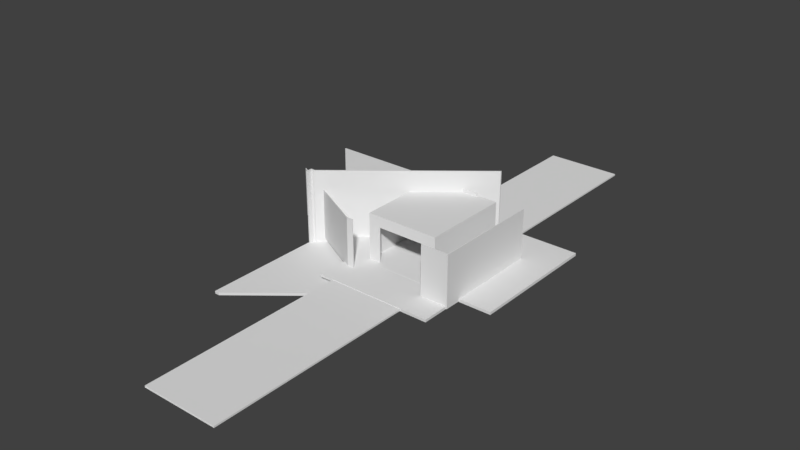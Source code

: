 # Source: school_interior.blend  (saved by Blender 2.79.0; exported with 4.5.12 LTS)
import bpy
from mathutils import Matrix  # noqa: F401  (used for matrix-valued properties, if any)

bpy.ops.wm.read_factory_settings(use_empty=True)
scene = bpy.context.scene
scene.name = 'Scene'

# ---- collections
col_collection_1 = bpy.data.collections.new('Collection 1'); scene.collection.children.link(col_collection_1)

# ---- materials (node trees are filled in below, after node groups)
mat_material = bpy.data.materials.new('Material')
mat_material.alpha_threshold = 0.0
mat_material.use_transparent_shadow = False
mat_material.roughness = 0.5

# ---- material node trees

# ---- world
world_world = bpy.data.worlds.new('World'); scene.world = world_world
world_world.color = (0.05088, 0.05088, 0.05088)
world_world.use_sun_shadow = False
world_world.sun_shadow_jitter_overblur = 0.0
world_world.cycles.sampling_method = 'MANUAL'

# ---- meshes
me_cube_008 = bpy.data.meshes.new('Cube.008')
me_cube_008.from_pydata([(7.997, -3.086, 0.006165), (7.997, -3.086, 0.2231), (7.997, 7.377, 0.006165), (-2.003, -3.086, 0.2231), (-2.003, -3.086, 0.006165), (-1.898, 7.377, 0.006165), (-2.003, 7.494, 0.006165), (-2.003, 7.494, 0.2231), (-1.898, 7.494, 0.006165), (-1.898, 7.494, 0.2231), (-2.003, 7.377, 0.2231), (-2.003, 7.377, 0.006165), (7.997, 7.494, 0.006165), (7.997, 7.494, 0.2231), (-1.898, -3.086, 0.2231), (-1.898, -3.086, 0.006165), (7.997, 7.377, 0.2231), (-1.898, 7.377, 0.2231)], [], [(10, 17, 9, 7), (5, 8, 12, 2), (14, 15, 0, 1), (3, 4, 15, 14), (17, 16, 13, 9), (14, 1, 16, 17), (16, 2, 12, 13), (4, 11, 5, 15), (1, 0, 2, 16), (11, 6, 8, 5), (15, 5, 2, 0), (3, 14, 17, 10)])
me_cube_008.use_remesh_preserve_volume = False
me_cube_008.use_remesh_preserve_attributes = False
me_cube_008.use_mirror_vertex_groups = False
me_cube_008.update()
me_cube_007 = bpy.data.meshes.new('Cube.007')
me_cube_007.from_pydata([(2.023, -1.771, 0.04856), (2.023, -1.771, 0.1807), (2.023, 1.693, 0.1807), (2.023, 1.693, 0.04856), (-1.977, -1.771, 0.04856), (-1.977, -1.771, 0.1807), (-1.977, 1.693, 0.04856), (-1.977, 1.693, 0.1807)], [], [(6, 7, 2, 3), (4, 5, 7, 6), (4, 0, 1, 5), (0, 4, 6, 3), (1, 0, 3, 2), (5, 1, 2, 7)])
me_cube_007.use_remesh_preserve_volume = False
me_cube_007.use_remesh_preserve_attributes = False
me_cube_007.use_mirror_vertex_groups = False
me_cube_007.update()
me_cube_006 = bpy.data.meshes.new('Cube.006')
me_cube_006.from_pydata([(-3.462, -4.407, 0.04856), (-3.462, -4.407, 0.1807), (-2.952, -4.407, 0.04856), (-2.952, -4.407, 0.1807), (5.391, -4.407, 0.04856), (5.391, -4.407, 0.1807), (-3.462, 4.321, 0.04856), (-3.462, 4.321, 0.1807), (-2.952, 4.321, 0.04856), (-2.952, 4.321, 0.1807), (5.391, 4.321, 0.04856), (5.391, 4.321, 0.1807), (-3.462, -4.337, 0.04856), (-2.952, -4.337, 0.04856), (5.391, -4.337, 0.1807), (-2.952, -4.337, 0.1807), (-3.462, -4.337, 0.1807), (5.391, -4.337, 0.04856), (5.323, -4.407, 0.04856), (5.323, -4.407, 0.1807), (5.323, 4.321, 0.04856), (5.323, 4.321, 0.1807), (5.323, -4.337, 0.04856), (5.323, -4.337, 0.1807), (-11.48, -0.2373, 0.04856), (-11.48, -0.2373, 0.1807), (-11.48, 4.321, 0.04856), (-11.48, 4.321, 0.1807), (-11.48, -0.1673, 0.04856), (-11.48, -0.1673, 0.1807), (-2.952, -4.407, 4.011), (-3.462, -4.407, 4.011), (-2.952, -4.337, 4.011), (-3.462, -4.337, 4.011), (-11.48, -0.2373, 4.011), (-11.48, -0.1673, 4.011), (3.149, -4.407, 0.04856), (3.149, -4.407, 0.1807), (3.149, 4.321, 0.04856), (3.149, 4.321, 0.1807), (3.149, -4.337, 0.1807), (3.149, -4.337, 0.04856), (5.391, -4.337, 4.181), (5.391, 4.321, 4.181), (5.391, -4.407, 4.181), (5.323, -4.407, 4.181), (5.323, 4.321, 4.181), (5.323, -4.337, 4.181), (3.149, -4.407, 4.181), (3.149, -4.337, 4.181), (-3.462, 4.25, 0.04856), (5.391, 4.25, 0.1807), (-3.462, 4.25, 0.1807), (-2.952, 4.25, 0.04856), (-2.952, 4.25, 0.1807), (5.391, 4.25, 0.04856), (5.323, 4.25, 0.04856), (5.323, 4.25, 0.1807), (-11.48, 4.25, 0.04856), (-11.48, 4.25, 0.1807), (3.149, 4.25, 0.1807), (3.149, 4.25, 0.04856), (5.391, 4.25, 4.181), (5.323, 4.25, 4.181), (1.342, -4.407, 0.04856), (1.342, -4.407, 0.1807), (1.342, 4.321, 0.04856), (1.342, 4.321, 0.1807), (1.342, -4.337, 0.1807), (1.342, -4.337, 0.04856), (1.342, 4.25, 0.1807), (1.342, 4.25, 0.04856), (1.342, 4.321, 4.181), (-2.952, 4.321, 4.181), (-3.462, 4.321, 4.181), (-3.462, 4.25, 4.181), (-11.48, 4.321, 4.181), (-11.48, 4.25, 4.181), (-2.952, 4.25, 4.181), (1.342, 4.25, 4.181)], [], [(18, 4, 5, 19), (0, 2, 3, 1), (20, 21, 11, 10), (6, 7, 9, 8), (53, 50, 6, 8), (57, 23, 47, 63), (50, 12, 28, 58), (70, 67, 72, 79), (71, 53, 8, 66), (51, 55, 10, 11), (5, 4, 17, 14), (64, 2, 13, 69), (29, 25, 34, 35), (7, 27, 76, 74), (37, 19, 45, 48), (2, 0, 12, 13), (51, 11, 43, 62), (4, 18, 22, 17), (55, 56, 20, 10), (60, 57, 21, 39), (38, 39, 21, 20), (36, 18, 19, 37), (58, 59, 27, 26), (24, 25, 29, 28), (0, 1, 25, 24), (7, 6, 26, 27), (16, 29, 35, 33), (12, 0, 24, 28), (31, 30, 32, 33), (31, 33, 35, 34), (25, 1, 31, 34), (3, 15, 32, 30), (15, 16, 33, 32), (1, 3, 30, 31), (64, 36, 37, 65), (66, 67, 39, 38), (70, 60, 39, 67), (65, 37, 40, 68), (18, 36, 41, 22), (56, 61, 38, 20), (63, 62, 43, 46), (45, 44, 42, 47), (48, 45, 47, 49), (23, 40, 49, 47), (11, 21, 46, 43), (40, 37, 48, 49), (5, 14, 42, 44), (19, 5, 44, 45), (47, 42, 62, 63), (22, 41, 61, 56), (68, 40, 60, 70), (28, 29, 59, 58), (40, 23, 57, 60), (17, 22, 56, 55), (14, 51, 62, 42), (16, 52, 59, 29), (14, 17, 55, 51), (69, 13, 53, 71), (16, 15, 54, 52), (6, 50, 58, 26), (21, 57, 63, 46), (13, 12, 50, 53), (41, 69, 71, 61), (15, 68, 70, 54), (3, 65, 68, 15), (59, 52, 75, 77), (8, 9, 67, 66), (2, 64, 65, 3), (36, 64, 69, 41), (61, 71, 66, 38), (75, 78, 73, 74), (75, 74, 76, 77), (78, 79, 72, 73), (27, 59, 77, 76), (52, 54, 78, 75), (67, 9, 73, 72), (54, 70, 79, 78), (9, 7, 74, 73)])
me_cube_006.use_remesh_preserve_volume = False
me_cube_006.use_remesh_preserve_attributes = False
me_cube_006.use_mirror_vertex_groups = False
me_cube_006.update()
me_cube_002 = bpy.data.meshes.new('Cube.002')
me_cube_002.from_pydata([(-2.956, -22.9, 0.04856), (-2.956, -22.9, 0.1807), (-2.892, -22.9, 0.04856), (-2.892, -22.9, 0.1807), (3.135, -22.9, 0.04856), (3.135, -22.9, 0.1807), (-2.956, 21.5, 0.04856), (-2.956, 21.5, 0.1807), (-2.892, 21.5, 0.04856), (-2.892, 21.5, 0.1807), (3.135, 21.5, 0.04856), (3.135, 21.5, 0.1807), (-2.956, -1.989, 0.04856), (-2.892, -1.989, 0.04856), (-2.892, -1.989, 0.1807), (-2.956, -1.989, 0.1807), (3.135, -1.989, 0.04856), (3.135, -1.989, 0.1807), (-2.956, 4.066, 0.04856), (-2.892, 4.066, 0.1807), (3.135, 4.066, 0.04856), (-2.892, 4.066, 0.04856), (-2.956, 4.066, 0.1807), (3.135, 4.066, 0.1807), (-9.037, 4.066, 0.1807), (-3.32, -1.989, 0.1807), (-3.32, -1.989, 0.04856), (-9.037, 4.066, 0.04856)], [], [(22, 19, 9, 7), (21, 18, 6, 8), (8, 9, 11, 10), (6, 7, 9, 8), (23, 20, 10, 11), (19, 23, 11, 9), (18, 22, 7, 6), (20, 21, 8, 10), (4, 2, 13, 16), (0, 1, 15, 12), (3, 5, 17, 14), (5, 4, 16, 17), (2, 0, 12, 13), (1, 3, 14, 15), (16, 13, 21, 20), (15, 22, 24, 25), (14, 17, 23, 19), (17, 16, 20, 23), (13, 12, 18, 21), (15, 14, 19, 22), (26, 25, 24, 27), (18, 12, 26, 27), (22, 18, 27, 24), (12, 15, 25, 26)])
me_cube_002.use_remesh_preserve_volume = False
me_cube_002.use_remesh_preserve_attributes = False
me_cube_002.use_mirror_vertex_groups = False
me_cube_002.update()
me_cube_005 = bpy.data.meshes.new('Cube.005')
me_cube_005.from_pydata([(5.297, -6.547, 0.01321), (5.297, -6.547, 0.216), (5.297, 3.237, 0.01321), (-4.054, -6.547, 0.216), (-4.054, -6.547, 0.01321), (-3.955, 3.237, 0.01321), (-4.054, 3.347, 0.01321), (-4.054, 3.347, 0.216), (-3.955, 3.347, 0.01321), (-3.955, 3.347, 0.216), (-4.054, 3.237, 0.216), (-4.054, 3.237, 0.01321), (5.297, 3.347, 0.01321), (5.297, 3.347, 0.216), (-3.955, -6.547, 0.216), (-3.955, -6.547, 0.01321), (5.297, 3.237, 0.216), (-3.955, 3.237, 0.216)], [], [(10, 17, 9, 7), (5, 8, 12, 2), (14, 15, 0, 1), (3, 4, 15, 14), (17, 16, 13, 9), (14, 1, 16, 17), (16, 2, 12, 13), (4, 11, 5, 15), (1, 0, 2, 16), (11, 6, 8, 5), (15, 5, 2, 0), (3, 14, 17, 10)])
me_cube_005.use_remesh_preserve_volume = False
me_cube_005.use_remesh_preserve_attributes = False
me_cube_005.use_mirror_vertex_groups = False
me_cube_005.update()
me_cube_004 = bpy.data.meshes.new('Cube.004')
me_cube_004.from_pydata([(-8.673, -2.986, -0.4751), (-8.673, -2.986, -0.2732), (-8.673, -12.3, -0.4751), (-8.673, -12.3, -0.2732), (-8.302, -2.986, -0.2732), (-8.302, -12.3, -0.2732), (-8.302, -12.3, -0.4751), (-8.302, -2.986, -0.4751), (-8.673, -2.445, -0.4751), (-8.673, -2.445, -0.2732), (-8.302, -2.445, -0.4751), (-8.302, -2.445, -0.2732), (2.187, 5.528, -0.2732), (2.187, -3.782, -0.2732), (2.187, -3.782, -0.4751), (2.187, 5.528, -0.4751), (2.187, 6.069, -0.4751), (2.187, 6.069, -0.2732), (-8.574, -2.986, -0.2732), (-8.574, -12.3, -0.2732), (-8.574, -2.986, -0.4751), (-8.574, -12.3, -0.4751), (-8.574, -2.445, -0.2732), (-8.574, -2.445, -0.4751), (-8.302, -2.554, -0.4751), (-8.302, -2.554, -0.2732), (-8.673, -2.554, -0.4751), (-8.673, -2.554, -0.2732), (2.187, 5.961, -0.4751), (2.187, 5.961, -0.2732), (-8.574, -2.554, -0.2732), (-8.574, -2.554, -0.4751), (-8.673, -2.986, 5.561), (-8.574, -2.445, 5.561), (-8.673, -2.445, 5.561), (-8.673, -2.554, 5.561), (2.187, 6.069, 5.561), (-8.302, -2.445, 5.561), (-8.574, -2.986, 5.561), (-8.574, -2.554, 5.561), (-8.302, -2.554, 5.561), (2.187, 5.961, 5.561)], [], [(18, 19, 5, 4), (0, 26, 31, 20), (6, 7, 15, 14), (7, 24, 28, 15), (21, 20, 7, 6), (5, 6, 14, 13), (19, 21, 6, 5), (23, 22, 11, 10), (31, 26, 8, 23), (26, 27, 9, 8), (4, 12, 29, 25), (10, 11, 17, 16), (4, 5, 13, 12), (24, 10, 16, 28), (4, 25, 30, 18), (9, 27, 35, 34), (24, 31, 23, 10), (8, 9, 22, 23), (3, 2, 21, 19), (2, 0, 20, 21), (38, 39, 35, 32), (17, 11, 37, 36), (1, 3, 19, 18), (32, 35, 27, 1), (25, 29, 41, 40), (39, 40, 37, 33), (35, 39, 33, 34), (18, 30, 39, 38), (37, 40, 41, 36), (11, 22, 33, 37), (29, 17, 36, 41), (30, 25, 40, 39), (1, 18, 38, 32), (22, 9, 34, 33), (20, 31, 24, 7), (0, 1, 27, 26)])
me_cube_004.use_remesh_preserve_volume = False
me_cube_004.use_remesh_preserve_attributes = False
me_cube_004.use_mirror_vertex_groups = False
me_cube_004.update()
me_cube = bpy.data.meshes.new('Cube')
me_cube.from_pydata([(2.674, -1.497, 0.8988), (2.674, -1.497, 1.362), (2.674, -1.034, 0.8988), (2.674, -1.034, 1.362), (3.138, -1.497, 0.8988), (3.138, -1.497, 1.362), (3.138, -1.034, 0.8988), (3.138, -1.034, 1.362), (2.701, 2.713, 1.333), (2.701, 2.713, 1.797), (2.701, 3.177, 1.333), (2.701, 3.177, 1.797), (3.164, 2.713, 1.333), (3.164, 2.713, 1.797), (3.164, 3.177, 1.333), (3.164, 3.177, 1.797), (2.701, 0.5983, 1.157), (2.701, 0.5983, 1.621), (2.701, 1.062, 1.157), (2.701, 1.062, 1.621), (3.164, 0.5983, 1.157), (3.164, 0.5983, 1.621), (3.164, 1.062, 1.157), (3.164, 1.062, 1.621)], [], [(0, 1, 3, 2), (2, 3, 7, 6), (6, 7, 5, 4), (4, 5, 1, 0), (2, 6, 4, 0), (7, 3, 1, 5), (8, 9, 11, 10), (10, 11, 15, 14), (14, 15, 13, 12), (12, 13, 9, 8), (10, 14, 12, 8), (15, 11, 9, 13), (16, 17, 19, 18), (18, 19, 23, 22), (22, 23, 21, 20), (20, 21, 17, 16), (18, 22, 20, 16), (23, 19, 17, 21)])
me_cube.use_remesh_preserve_volume = False
me_cube.use_remesh_preserve_attributes = False
me_cube.use_mirror_vertex_groups = False
me_cube.update()
me_plane_000 = bpy.data.meshes.new('Plane.000')
me_plane_000.from_pydata([(-2.934, -2.628, 0.0373), (-2.934, -2.628, 0.1838), (-2.934, 4.453, 0.0373), (-2.934, 4.453, 0.1838), (2.934, -2.628, 0.0373), (2.934, -2.628, 0.1838), (2.934, 4.453, 0.0373), (2.934, 4.453, 0.1838), (-2.934, -2.559, 0.0373), (-2.934, -2.559, 0.1838), (2.934, -2.559, 0.0373), (2.934, -2.559, 0.1838), (1.99, 4.453, 0.0373), (-1.99, 4.453, 0.0373), (-1.99, 4.453, 0.1838), (1.99, 4.453, 0.1838), (-1.99, -2.628, 0.0373), (1.99, -2.628, 0.0373), (1.99, -2.628, 0.1838), (-1.99, -2.628, 0.1838), (-1.99, -2.559, 0.1838), (1.99, -2.559, 0.1838), (1.99, -2.559, 0.0373), (-1.99, -2.559, 0.0373), (-2.86, 4.453, 0.0373), (-2.86, -2.628, 0.1838), (-2.86, -2.559, 0.0373), (-2.86, 4.453, 0.1838), (-2.86, -2.628, 0.0373), (-2.86, -2.559, 0.1838), (2.863, 4.453, 0.1838), (2.863, -2.628, 0.0373), (2.863, -2.559, 0.1838), (2.863, 4.453, 0.0373), (2.863, -2.628, 0.1838), (2.863, -2.559, 0.0373), (-2.934, 4.383, 0.1838), (2.934, 4.383, 0.0373), (-2.934, 4.383, 0.0373), (2.934, 4.383, 0.1838), (-1.99, 4.383, 0.0373), (1.99, 4.383, 0.0373), (1.99, 4.383, 0.1838), (-1.99, 4.383, 0.1838), (-2.86, 4.383, 0.0373), (-2.86, 4.383, 0.1838), (2.863, 4.383, 0.1838), (2.863, 4.383, 0.0373), (-2.934, 4.383, 3.013), (-2.934, 4.453, 3.013), (2.863, 4.453, 3.013), (2.934, 4.453, 3.013), (2.934, -2.559, 3.013), (2.934, -2.628, 3.013), (-2.86, -2.628, 3.013), (-2.934, -2.628, 3.013), (-2.934, -2.559, 3.013), (2.934, 4.383, 3.013), (2.863, -2.559, 3.013), (-2.86, 4.453, 3.013), (-1.99, 4.453, 3.013), (2.863, -2.628, 3.013), (1.99, -2.628, 3.013), (-2.86, -2.559, 3.013), (-1.99, -2.559, 3.013), (1.99, -2.559, 3.013), (-1.99, -2.628, 3.013), (-2.86, 4.383, 3.013), (1.99, 4.453, 3.013), (2.863, 4.383, 3.013), (1.99, 4.383, 3.013), (-1.99, 4.383, 3.013), (-2.934, 4.383, 3.816), (-2.934, 4.453, 3.816), (2.863, 4.453, 3.816), (2.934, 4.453, 3.816), (2.934, -2.559, 3.816), (2.934, -2.628, 3.816), (-2.86, -2.628, 3.816), (-2.934, -2.628, 3.816), (-2.934, -2.559, 3.816), (2.934, 4.383, 3.816), (2.863, -2.559, 3.816), (-2.86, 4.453, 3.816), (-1.99, 4.453, 3.816), (2.863, -2.628, 3.816), (1.99, -2.628, 3.816), (-2.86, -2.559, 3.816), (-1.99, -2.559, 3.816), (1.99, -2.559, 3.816), (-1.99, -2.628, 3.816), (-2.86, 4.383, 3.816), (1.99, 4.453, 3.816), (2.863, 4.383, 3.816), (1.99, 4.383, 3.816), (-1.99, 4.383, 3.816), (-2.934, 4.383, 3.886), (-2.934, 4.453, 3.886), (2.863, 4.453, 3.886), (2.934, 4.453, 3.886), (2.934, -2.559, 3.886), (2.934, -2.628, 3.886), (-2.86, -2.628, 3.886), (-2.934, -2.628, 3.886), (-2.934, -2.559, 3.886), (2.934, 4.383, 3.886), (2.863, -2.559, 3.886), (-2.86, 4.453, 3.886), (-1.99, 4.453, 3.886), (2.863, -2.628, 3.886), (1.99, -2.628, 3.886), (-2.86, -2.559, 3.886), (-1.99, -2.559, 3.886), (1.99, -2.559, 3.886), (-1.99, -2.628, 3.886), (-2.86, 4.383, 3.886), (1.99, 4.453, 3.886), (2.863, 4.383, 3.886), (1.99, 4.383, 3.886), (-1.99, 4.383, 3.886)], [], [(38, 36, 3, 2), (33, 30, 7, 6), (10, 11, 5, 4), (28, 25, 1, 0), (35, 10, 4, 31), (46, 32, 58, 69), (39, 7, 51, 57), (47, 37, 10, 35), (37, 39, 11, 10), (0, 1, 9, 8), (44, 40, 23, 26), (40, 41, 22, 23), (46, 42, 21, 32), (42, 43, 20, 21), (30, 15, 68, 50), (21, 20, 19, 18), (26, 23, 16, 28), (23, 22, 17, 16), (31, 34, 18, 17), (17, 18, 19, 16), (24, 27, 14, 13), (13, 14, 15, 12), (2, 3, 27, 24), (8, 26, 28, 0), (38, 44, 26, 8), (43, 45, 29, 20), (18, 34, 61, 62), (16, 19, 25, 28), (4, 5, 34, 31), (1, 25, 54, 55), (42, 46, 69, 70), (41, 47, 35, 22), (22, 35, 31, 17), (12, 15, 30, 33), (12, 33, 47, 41), (27, 3, 49, 59), (3, 36, 48, 49), (2, 24, 44, 38), (15, 14, 43, 42), (36, 9, 56, 48), (13, 12, 41, 40), (24, 13, 40, 44), (6, 7, 39, 37), (33, 6, 37, 47), (29, 45, 67, 63), (8, 9, 36, 38), (57, 51, 75, 81), (62, 61, 85, 86), (70, 69, 93, 94), (63, 67, 91, 87), (49, 48, 72, 73), (48, 56, 80, 72), (60, 59, 83, 84), (67, 71, 95, 91), (70, 94, 95, 71), (69, 58, 82, 93), (7, 30, 50, 51), (9, 1, 55, 56), (20, 29, 63, 64), (32, 21, 65, 58), (21, 18, 62, 65), (14, 27, 59, 60), (15, 42, 70, 68), (19, 20, 64, 66), (11, 39, 57, 52), (45, 43, 71, 67), (5, 11, 52, 53), (25, 19, 66, 54), (34, 5, 53, 61), (43, 14, 60, 71), (59, 49, 73, 83), (60, 84, 92, 68), (76, 81, 105, 100), (78, 90, 114, 102), (92, 84, 108, 116), (85, 77, 101, 109), (80, 79, 103, 104), (90, 86, 110, 114), (79, 78, 102, 103), (74, 92, 116, 98), (77, 76, 100, 101), (75, 74, 98, 99), (81, 75, 99, 105), (86, 85, 109, 110), (51, 50, 74, 75), (64, 63, 87, 88), (53, 52, 76, 77), (50, 68, 92, 74), (55, 54, 78, 79), (58, 65, 89, 82), (64, 88, 89, 65), (56, 55, 79, 80), (61, 53, 77, 85), (62, 86, 90, 66), (54, 66, 90, 78), (52, 57, 81, 76), (73, 72, 96, 97), (72, 80, 104, 96), (84, 83, 107, 108), (111, 104, 103, 102), (115, 96, 104, 111), (106, 113, 110, 109), (112, 111, 102, 114), (100, 106, 109, 101), (105, 117, 106, 100), (99, 98, 117, 105), (108, 107, 115, 119), (98, 116, 118, 117), (107, 97, 96, 115), (113, 112, 114, 110), (108, 119, 118, 116), (118, 113, 106, 117), (113, 118, 119, 112), (115, 111, 112, 119), (83, 73, 97, 107), (88, 87, 91, 95, 94, 93, 82, 89), (62, 66, 64, 65), (70, 71, 60, 68)])
_uv = me_plane_000.uv_layers.new(name='UVMap')
_uv.uv.foreach_set('vector', [0.8869, 0.3492, 0.8785, 0.3492, 0.8785, 0.3452, 0.8869, 0.3452, 0.647, 0.3351, 0.6555, 0.3351, 0.6555, 0.3392, 0.647, 0.3392, 0.3491, 0.6429, 0.3491, 0.6513, 0.3452, 0.6513, 0.3451, 0.6429, 0.004655, 0.6337, 0.004655, 0.6421, 0.0003928, 0.6421, 0.0003928, 0.6337, 0.6409, 0.005286, 0.6409, 0.0005035, 0.6454, 0.0006435, 0.6453, 0.00527, 0.8256, 0.6485, 0.8256, 0.9454, 0.6764, 0.9454, 0.6764, 0.6485, 0.6436, 0.6513, 0.6477, 0.6513, 0.6466, 0.8009, 0.6425, 0.8008, 0.3497, 0.005169, 0.3497, 0.0003928, 0.6409, 0.0005035, 0.6409, 0.005286, 0.6436, 0.6429, 0.6436, 0.6513, 0.3491, 0.6513, 0.3491, 0.6429, 0.8869, 0.6477, 0.8785, 0.6477, 0.8785, 0.6437, 0.8869, 0.6437, 0.3502, 0.3395, 0.3496, 0.2881, 0.6421, 0.288, 0.6419, 0.3396, 0.3496, 0.2881, 0.3494, 0.05695, 0.6415, 0.05718, 0.6421, 0.288, 0.6756, 0.6421, 0.6252, 0.6421, 0.6252, 0.3452, 0.6756, 0.3452, 0.6252, 0.6421, 0.3954, 0.6421, 0.3954, 0.3452, 0.6252, 0.3452, 0.6555, 0.3351, 0.6555, 0.2847, 0.8047, 0.2847, 0.8047, 0.3351, 0.9054, 0.9974, 0.6764, 0.9973, 0.6764, 0.9933, 0.9054, 0.9934, 0.6419, 0.3396, 0.6421, 0.288, 0.6462, 0.288, 0.6462, 0.3396, 0.6421, 0.288, 0.6415, 0.05718, 0.6456, 0.05716, 0.6462, 0.288, 0.3351, 0.6337, 0.3351, 0.6421, 0.2847, 0.6421, 0.2847, 0.6337, 0.2847, 0.6337, 0.2847, 0.6421, 0.05494, 0.6421, 0.05494, 0.6337, 0.647, 0.004655, 0.6555, 0.004655, 0.6555, 0.05494, 0.647, 0.05494, 0.647, 0.05494, 0.6555, 0.05494, 0.6555, 0.2847, 0.647, 0.2847, 0.647, 0.0003935, 0.6555, 0.0003935, 0.6555, 0.004655, 0.647, 0.004655, 0.6419, 0.3444, 0.6419, 0.3396, 0.6462, 0.3396, 0.6463, 0.3443, 0.3502, 0.3444, 0.3502, 0.3395, 0.6419, 0.3396, 0.6419, 0.3444, 0.3954, 0.6421, 0.3451, 0.6421, 0.3451, 0.3452, 0.3954, 0.3452, 0.2847, 0.6421, 0.3351, 0.6421, 0.3351, 0.7914, 0.2847, 0.7914, 0.05494, 0.6337, 0.05494, 0.6421, 0.004655, 0.6421, 0.004655, 0.6337, 0.3392, 0.6337, 0.3392, 0.6421, 0.3351, 0.6421, 0.3351, 0.6337, 0.0003928, 0.6421, 0.004655, 0.6421, 0.004655, 0.7914, 0.0003936, 0.7914, 0.8264, 0.6485, 0.8769, 0.6485, 0.8769, 0.7977, 0.8264, 0.7977, 0.3494, 0.05695, 0.3497, 0.005169, 0.6409, 0.005286, 0.6415, 0.05718, 0.6415, 0.05718, 0.6409, 0.005286, 0.6453, 0.00527, 0.6456, 0.05716, 0.647, 0.2847, 0.6555, 0.2847, 0.6555, 0.3351, 0.647, 0.3351, 0.3453, 0.05695, 0.3453, 0.005147, 0.3497, 0.005169, 0.3494, 0.05695, 0.6555, 0.004655, 0.6555, 0.0003935, 0.8047, 0.0003928, 0.8047, 0.004655, 0.8785, 0.3452, 0.8785, 0.3492, 0.729, 0.3498, 0.7289, 0.3457, 0.3457, 0.3443, 0.3458, 0.3396, 0.3502, 0.3395, 0.3502, 0.3444, 0.8768, 0.3441, 0.647, 0.3441, 0.647, 0.34, 0.8768, 0.34, 0.8785, 0.3492, 0.8785, 0.6437, 0.7289, 0.6426, 0.729, 0.3498, 0.3455, 0.2881, 0.3453, 0.05695, 0.3494, 0.05695, 0.3496, 0.2881, 0.3458, 0.3396, 0.3455, 0.2881, 0.3496, 0.2881, 0.3502, 0.3395, 0.6477, 0.6429, 0.6477, 0.6513, 0.6436, 0.6513, 0.6436, 0.6429, 0.3453, 0.005147, 0.3451, 0.0005252, 0.3497, 0.0003928, 0.3497, 0.005169, 0.0003928, 0.8426, 0.2973, 0.8426, 0.2973, 0.9918, 0.0003928, 0.9918, 0.8869, 0.6437, 0.8785, 0.6437, 0.8785, 0.3492, 0.8869, 0.3492, 0.6425, 0.8008, 0.6466, 0.8009, 0.6462, 0.8486, 0.6418, 0.8486, 0.2847, 0.7914, 0.3351, 0.7914, 0.3351, 0.8378, 0.2847, 0.8378, 0.8264, 0.8497, 0.8769, 0.8497, 0.8769, 0.8961, 0.8264, 0.8961, 0.3451, 0.9013, 0.642, 0.9013, 0.642, 0.9477, 0.3451, 0.9477, 0.7289, 0.3457, 0.729, 0.3498, 0.6811, 0.3502, 0.6811, 0.3458, 0.729, 0.3498, 0.7289, 0.6426, 0.6812, 0.6419, 0.6811, 0.3502, 0.8047, 0.05494, 0.8047, 0.004655, 0.8511, 0.004655, 0.8511, 0.05494, 0.8776, 0.8497, 0.9279, 0.8497, 0.9279, 0.8961, 0.8776, 0.8961, 0.5749, 0.9485, 0.5749, 0.9948, 0.3451, 0.9948, 0.3451, 0.9485, 0.642, 0.9005, 0.3451, 0.9005, 0.3451, 0.8542, 0.642, 0.8542, 0.6555, 0.3392, 0.6555, 0.3351, 0.8047, 0.3351, 0.8047, 0.3392, 0.8785, 0.6437, 0.8785, 0.6477, 0.7289, 0.6466, 0.7289, 0.6426, 0.8776, 0.6485, 0.9279, 0.6485, 0.9279, 0.7977, 0.8776, 0.7977, 0.8559, 0.0003928, 0.9064, 0.0003928, 0.9064, 0.1496, 0.8559, 0.1496, 0.3125, 0.3024, 0.3165, 0.3024, 0.3165, 0.4517, 0.3125, 0.4517, 0.6555, 0.05494, 0.6555, 0.004655, 0.8047, 0.004655, 0.8047, 0.05494, 0.2981, 0.3024, 0.3021, 0.3024, 0.3021, 0.4517, 0.2981, 0.4517, 0.3077, 0.3024, 0.3117, 0.3024, 0.3117, 0.4517, 0.3077, 0.4517, 0.3491, 0.6513, 0.6436, 0.6513, 0.6425, 0.8008, 0.3497, 0.8008, 0.8559, 0.1504, 0.9062, 0.1504, 0.9062, 0.2997, 0.8559, 0.2997, 0.3452, 0.6513, 0.3491, 0.6513, 0.3497, 0.8008, 0.3457, 0.8008, 0.004655, 0.6421, 0.05494, 0.6421, 0.05494, 0.7914, 0.004655, 0.7914, 0.3351, 0.6421, 0.3392, 0.6421, 0.3392, 0.7914, 0.3351, 0.7914, 0.3029, 0.3024, 0.307, 0.3024, 0.307, 0.4517, 0.3029, 0.4517, 0.8047, 0.004655, 0.8047, 0.0003928, 0.8511, 0.0003928, 0.8511, 0.004655, 0.8047, 0.05494, 0.8511, 0.05494, 0.8511, 0.2847, 0.8047, 0.2847, 0.3501, 0.8486, 0.6418, 0.8486, 0.6418, 0.8534, 0.3501, 0.8533, 0.004655, 0.8378, 0.05494, 0.8378, 0.05494, 0.8418, 0.004655, 0.8418, 0.8511, 0.2847, 0.8511, 0.05494, 0.8552, 0.05494, 0.8551, 0.2847, 0.3351, 0.8378, 0.3392, 0.8378, 0.3392, 0.8418, 0.3351, 0.8418, 0.6812, 0.6419, 0.6811, 0.6463, 0.6765, 0.6464, 0.6764, 0.6419, 0.05494, 0.8378, 0.2847, 0.8378, 0.2847, 0.8418, 0.05494, 0.8418, 0.0003939, 0.8378, 0.004655, 0.8378, 0.004655, 0.8418, 0.0003939, 0.8418, 0.8511, 0.3351, 0.8511, 0.2847, 0.8551, 0.2847, 0.8551, 0.3351, 0.3458, 0.8486, 0.3501, 0.8486, 0.3501, 0.8533, 0.3457, 0.8533, 0.8511, 0.3392, 0.8511, 0.3351, 0.8551, 0.3351, 0.8551, 0.3392, 0.6418, 0.8486, 0.6462, 0.8486, 0.6464, 0.8532, 0.6418, 0.8534, 0.2847, 0.8378, 0.3351, 0.8378, 0.3351, 0.8418, 0.2847, 0.8418, 0.8047, 0.3392, 0.8047, 0.3351, 0.8511, 0.3351, 0.8511, 0.3392, 0.9199, 0.7985, 0.9199, 0.8488, 0.8736, 0.8488, 0.8736, 0.7985, 0.3457, 0.8008, 0.3497, 0.8008, 0.3501, 0.8486, 0.3458, 0.8486, 0.8047, 0.3351, 0.8047, 0.2847, 0.8511, 0.2847, 0.8511, 0.3351, 0.0003936, 0.7914, 0.004655, 0.7914, 0.004655, 0.8378, 0.0003939, 0.8378, 0.8728, 0.7985, 0.8728, 0.8489, 0.8264, 0.8489, 0.8264, 0.7985, 0.6764, 0.9925, 0.6764, 0.9462, 0.9061, 0.9462, 0.9061, 0.9925, 0.7289, 0.6426, 0.7289, 0.6466, 0.6811, 0.6463, 0.6812, 0.6419, 0.3351, 0.7914, 0.3392, 0.7914, 0.3392, 0.8378, 0.3351, 0.8378, 0.2847, 0.7914, 0.2847, 0.8378, 0.05494, 0.8378, 0.05494, 0.7914, 0.004655, 0.7914, 0.05494, 0.7914, 0.05494, 0.8378, 0.004655, 0.8378, 0.3497, 0.8008, 0.6425, 0.8008, 0.6418, 0.8486, 0.3501, 0.8486, 0.6811, 0.3458, 0.6811, 0.3502, 0.6764, 0.3503, 0.6765, 0.3457, 0.6811, 0.3502, 0.6812, 0.6419, 0.6764, 0.6419, 0.6764, 0.3503, 0.8511, 0.05494, 0.8511, 0.004655, 0.8552, 0.004655, 0.8552, 0.05494, 0.005316, 0.004797, 0.000477, 0.004798, 0.0006063, 0.0003928, 0.005318, 0.0005311, 0.005229, 0.2967, 0.0003928, 0.2966, 0.000477, 0.004798, 0.005316, 0.004797, 0.3396, 0.005954, 0.2876, 0.005316, 0.2877, 0.001248, 0.3396, 0.001618, 0.0568, 0.004615, 0.005316, 0.004797, 0.005318, 0.0005311, 0.05681, 0.0005608, 0.3444, 0.005992, 0.3396, 0.005954, 0.3396, 0.001618, 0.3443, 0.001543, 0.3444, 0.2971, 0.3396, 0.2971, 0.3396, 0.005954, 0.3444, 0.005992, 0.3442, 0.3017, 0.3396, 0.3015, 0.3396, 0.2971, 0.3444, 0.2971, 0.05665, 0.3013, 0.005195, 0.301, 0.005229, 0.2967, 0.05666, 0.2972, 0.3396, 0.3015, 0.2878, 0.3015, 0.2878, 0.2974, 0.3396, 0.2971, 0.005195, 0.301, 0.0004915, 0.3011, 0.0003928, 0.2966, 0.005229, 0.2967, 0.2876, 0.005316, 0.0568, 0.004615, 0.05681, 0.0005608, 0.2877, 0.001248, 0.05665, 0.3013, 0.05666, 0.2972, 0.2878, 0.2974, 0.2878, 0.3015, 0.2878, 0.2974, 0.2876, 0.005316, 0.3396, 0.005954, 0.3396, 0.2971, 0.2876, 0.005316, 0.2878, 0.2974, 0.05666, 0.2972, 0.0568, 0.004615, 0.005229, 0.2967, 0.005316, 0.004797, 0.0568, 0.004615, 0.05666, 0.2972, 0.8511, 0.004655, 0.8511, 0.0003928, 0.8552, 0.0003928, 0.8552, 0.004655, 0.2973, 0.5826, 0.2973, 0.6329, 0.0003928, 0.6329, 0.0003928, 0.5826, 0.0003928, 0.3529, 0.0003928, 0.3024, 0.2973, 0.3024, 0.2973, 0.3529, 0.5742, 0.9996, 0.3451, 0.9996, 0.3451, 0.9956, 0.5742, 0.9956, 0.2301, 0.9967, 0.0003928, 0.9967, 0.0003928, 0.9926, 0.2301, 0.9926])
_uv.active_render = True
_uv = me_plane_000.uv_layers.new(name='Lightmap')
_uv.uv.foreach_set('vector', [0.8053, 0.315, 0.7988, 0.315, 0.7988, 0.3119, 0.8053, 0.3119, 0.4535, 0.8321, 0.4601, 0.8321, 0.4601, 0.8353, 0.4535, 0.8353, 0.5891, 0.0002966, 0.5892, 0.006829, 0.5861, 0.00684, 0.5861, 0.0002965, 0.631, 0.6261, 0.631, 0.6327, 0.6277, 0.6327, 0.6277, 0.6261, 0.2807, 0.2696, 0.2807, 0.2741, 0.2767, 0.2738, 0.277, 0.2696, 0.3134, 0.7344, 0.0002965, 0.7344, 0.0002965, 0.6068, 0.3134, 0.6068, 0.8965, 0.006831, 0.8997, 0.006859, 0.898, 0.1349, 0.8947, 0.1349, 0.5815, 0.2699, 0.5814, 0.2743, 0.2807, 0.2741, 0.2807, 0.2696, 0.8965, 0.0003022, 0.8965, 0.006831, 0.5892, 0.006829, 0.5891, 0.0002966, 0.8053, 0.6255, 0.7988, 0.6255, 0.7988, 0.6224, 0.8053, 0.6224, 0.5799, 0.004827, 0.5808, 0.04625, 0.2785, 0.04632, 0.2788, 0.004776, 0.5808, 0.04625, 0.5818, 0.2281, 0.2798, 0.2278, 0.2785, 0.04632, 0.3134, 0.3119, 0.3134, 0.3513, 0.0002965, 0.3513, 0.0002965, 0.3119, 0.3134, 0.3513, 0.3134, 0.5307, 0.0002966, 0.5307, 0.0002965, 0.3513, 0.4601, 0.8321, 0.4601, 0.7927, 0.5877, 0.7927, 0.5877, 0.8321, 0.4538, 0.2818, 0.2749, 0.2818, 0.2749, 0.2787, 0.4538, 0.2787, 0.2788, 0.004776, 0.2785, 0.04632, 0.2753, 0.04634, 0.2751, 0.004754, 0.2785, 0.04632, 0.2798, 0.2278, 0.2765, 0.2279, 0.2753, 0.04634, 0.8891, 0.6261, 0.8891, 0.6327, 0.8498, 0.6327, 0.8498, 0.6261, 0.8498, 0.6261, 0.8498, 0.6327, 0.6703, 0.6327, 0.6703, 0.6261, 0.4535, 0.5739, 0.4601, 0.5739, 0.4601, 0.6132, 0.4535, 0.6132, 0.4535, 0.6132, 0.4601, 0.6132, 0.4601, 0.7927, 0.4535, 0.7927, 0.4535, 0.5706, 0.4601, 0.5706, 0.4601, 0.5739, 0.4535, 0.5739, 0.2788, 0.0002965, 0.2788, 0.004776, 0.2751, 0.004754, 0.2749, 0.0004453, 0.5799, 0.0002967, 0.5799, 0.004827, 0.2788, 0.004776, 0.2788, 0.0002965, 0.3134, 0.5307, 0.3134, 0.57, 0.0002966, 0.57, 0.0002966, 0.5307, 0.8498, 0.6327, 0.8891, 0.6327, 0.8892, 0.7603, 0.8498, 0.7603, 0.6703, 0.6261, 0.6703, 0.6327, 0.631, 0.6327, 0.631, 0.6261, 0.8924, 0.6261, 0.8924, 0.6327, 0.8891, 0.6327, 0.8891, 0.6261, 0.6277, 0.6327, 0.631, 0.6327, 0.631, 0.7603, 0.6277, 0.7603, 0.8464, 0.8003, 0.8858, 0.8003, 0.8858, 0.9279, 0.8464, 0.9279, 0.5818, 0.2281, 0.5815, 0.2699, 0.2807, 0.2696, 0.2798, 0.2278, 0.2798, 0.2278, 0.2807, 0.2696, 0.277, 0.2696, 0.2765, 0.2279, 0.4535, 0.7927, 0.4601, 0.7927, 0.4601, 0.8321, 0.4535, 0.8321, 0.5851, 0.2281, 0.5852, 0.27, 0.5815, 0.2699, 0.5818, 0.2281, 0.4601, 0.5739, 0.4601, 0.5706, 0.5877, 0.5706, 0.5877, 0.5739, 0.7988, 0.3119, 0.7988, 0.315, 0.6708, 0.3159, 0.6707, 0.3126, 0.5839, 0.0005766, 0.5836, 0.004817, 0.5799, 0.004827, 0.5799, 0.0002967, 0.4544, 0.2781, 0.2749, 0.2781, 0.2749, 0.2749, 0.4544, 0.2749, 0.7988, 0.315, 0.7988, 0.6224, 0.6707, 0.6206, 0.6708, 0.3159, 0.5841, 0.04623, 0.5851, 0.2281, 0.5818, 0.2281, 0.5808, 0.04625, 0.5836, 0.004817, 0.5841, 0.04623, 0.5808, 0.04625, 0.5799, 0.004827, 0.8997, 0.000309, 0.8997, 0.006859, 0.8965, 0.006831, 0.8965, 0.0003022, 0.5852, 0.27, 0.5855, 0.2742, 0.5814, 0.2743, 0.5815, 0.2699, 0.0002965, 0.735, 0.3134, 0.735, 0.3134, 0.8627, 0.0002965, 0.8627, 0.8053, 0.6224, 0.7988, 0.6224, 0.7988, 0.315, 0.8053, 0.315, 0.8947, 0.1349, 0.898, 0.1349, 0.8976, 0.1735, 0.8938, 0.1735, 0.8498, 0.7603, 0.8892, 0.7603, 0.8892, 0.7965, 0.8498, 0.7965, 0.8464, 0.9279, 0.8858, 0.9279, 0.8858, 0.9641, 0.8464, 0.9641, 0.0002965, 0.8627, 0.3134, 0.8627, 0.3134, 0.8989, 0.0002965, 0.8989, 0.6707, 0.3126, 0.6708, 0.3159, 0.6321, 0.3163, 0.632, 0.3125, 0.6708, 0.3159, 0.6707, 0.6206, 0.6321, 0.6197, 0.6321, 0.3163, 0.5877, 0.6132, 0.5877, 0.5739, 0.6239, 0.5739, 0.6239, 0.6132, 0.6277, 0.9279, 0.667, 0.9279, 0.667, 0.9641, 0.6277, 0.9641, 0.8464, 0.9279, 0.8464, 0.9641, 0.667, 0.9641, 0.667, 0.9279, 0.3134, 0.6068, 0.0002965, 0.6068, 0.0002965, 0.5706, 0.3134, 0.5706, 0.4601, 0.8353, 0.4601, 0.8321, 0.5877, 0.8321, 0.5877, 0.8353, 0.7988, 0.6224, 0.7988, 0.6255, 0.6707, 0.6238, 0.6707, 0.6206, 0.4083, 0.9997, 0.369, 0.9997, 0.369, 0.8721, 0.4083, 0.8721, 0.6271, 0.9997, 0.5877, 0.9997, 0.5877, 0.8721, 0.6271, 0.8721, 0.5877, 0.9997, 0.5846, 0.9997, 0.5846, 0.8721, 0.5877, 0.8721, 0.4601, 0.6132, 0.4601, 0.5739, 0.5877, 0.5739, 0.5877, 0.6132, 0.8433, 0.8003, 0.8464, 0.8003, 0.8464, 0.9279, 0.8433, 0.9279, 0.4114, 0.9997, 0.4083, 0.9997, 0.4083, 0.8721, 0.4114, 0.8721, 0.5892, 0.006829, 0.8965, 0.006831, 0.8947, 0.1349, 0.59, 0.1349, 0.6277, 0.8003, 0.667, 0.8003, 0.667, 0.9279, 0.6277, 0.9279, 0.5861, 0.00684, 0.5892, 0.006829, 0.59, 0.1349, 0.5868, 0.1349, 0.631, 0.6327, 0.6703, 0.6327, 0.6703, 0.7603, 0.631, 0.7603, 0.8891, 0.6327, 0.8924, 0.6327, 0.8924, 0.7603, 0.8892, 0.7603, 0.667, 0.8003, 0.6701, 0.8003, 0.6701, 0.9279, 0.667, 0.9279, 0.5877, 0.5739, 0.5877, 0.5706, 0.6239, 0.5706, 0.6239, 0.5739, 0.5877, 0.6132, 0.6239, 0.6132, 0.6239, 0.7927, 0.5877, 0.7927, 0.5904, 0.1735, 0.8938, 0.1735, 0.8938, 0.1779, 0.5905, 0.1779, 0.631, 0.7965, 0.6703, 0.7965, 0.6703, 0.7997, 0.631, 0.7997, 0.6239, 0.7927, 0.6239, 0.6132, 0.6271, 0.6132, 0.6271, 0.7927, 0.8892, 0.7965, 0.8924, 0.7965, 0.8924, 0.7997, 0.8892, 0.7997, 0.6321, 0.6197, 0.6321, 0.6234, 0.628, 0.6237, 0.6277, 0.6196, 0.6703, 0.7965, 0.8498, 0.7965, 0.8498, 0.7997, 0.6703, 0.7997, 0.6277, 0.7965, 0.631, 0.7965, 0.631, 0.7997, 0.6277, 0.7997, 0.6239, 0.8321, 0.6239, 0.7927, 0.6271, 0.7927, 0.6271, 0.8321, 0.5867, 0.1736, 0.5904, 0.1735, 0.5905, 0.1779, 0.5865, 0.1778, 0.6239, 0.8353, 0.6239, 0.8321, 0.6271, 0.8321, 0.6271, 0.8353, 0.8938, 0.1735, 0.8976, 0.1735, 0.8979, 0.1776, 0.8938, 0.1779, 0.8498, 0.7965, 0.8892, 0.7965, 0.8892, 0.7997, 0.8498, 0.7997, 0.5877, 0.8353, 0.5877, 0.8321, 0.6239, 0.8321, 0.6239, 0.8353, 0.4083, 0.8721, 0.369, 0.8721, 0.369, 0.8359, 0.4083, 0.8359, 0.5868, 0.1349, 0.59, 0.1349, 0.5904, 0.1735, 0.5867, 0.1736, 0.5877, 0.8321, 0.5877, 0.7927, 0.6239, 0.7927, 0.6239, 0.8321, 0.6277, 0.7603, 0.631, 0.7603, 0.631, 0.7965, 0.6277, 0.7965, 0.6271, 0.8721, 0.5877, 0.8721, 0.5877, 0.8359, 0.6271, 0.8359, 0.4083, 0.8721, 0.4083, 0.8359, 0.5877, 0.8359, 0.5877, 0.8721, 0.6707, 0.6206, 0.6707, 0.6238, 0.6321, 0.6234, 0.6321, 0.6197, 0.8892, 0.7603, 0.8924, 0.7603, 0.8924, 0.7965, 0.8892, 0.7965, 0.8498, 0.7603, 0.8498, 0.7965, 0.6703, 0.7965, 0.6703, 0.7603, 0.631, 0.7603, 0.6703, 0.7603, 0.6703, 0.7965, 0.631, 0.7965, 0.59, 0.1349, 0.8947, 0.1349, 0.8938, 0.1735, 0.5904, 0.1735, 0.632, 0.3125, 0.6321, 0.3163, 0.6277, 0.3164, 0.6278, 0.3123, 0.6321, 0.3163, 0.6321, 0.6197, 0.6277, 0.6196, 0.6277, 0.3164, 0.6239, 0.6132, 0.6239, 0.5739, 0.6271, 0.5739, 0.6271, 0.6132, 0.005087, 0.004259, 0.0005546, 0.00427, 0.0008602, 0.0002965, 0.00511, 0.0006232, 0.004773, 0.3054, 0.0002965, 0.3054, 0.0005546, 0.00427, 0.005087, 0.004259, 0.2699, 0.00636, 0.228, 0.005389, 0.228, 0.002152, 0.2699, 0.002655, 0.04651, 0.004039, 0.005087, 0.004259, 0.00511, 0.0006232, 0.04652, 0.0008158, 0.2743, 0.006435, 0.2699, 0.00636, 0.2699, 0.002655, 0.2742, 0.002468, 0.2743, 0.3072, 0.2698, 0.3072, 0.2699, 0.00636, 0.2743, 0.006435, 0.274, 0.3113, 0.2698, 0.3109, 0.2698, 0.3072, 0.2743, 0.3072, 0.04628, 0.3096, 0.004713, 0.3092, 0.004773, 0.3054, 0.04631, 0.3063, 0.2698, 0.3109, 0.2282, 0.3108, 0.2282, 0.3075, 0.2698, 0.3072, 0.004713, 0.3092, 0.0004183, 0.3093, 0.0002965, 0.3054, 0.004773, 0.3054, 0.228, 0.005389, 0.04651, 0.004039, 0.04652, 0.0008158, 0.228, 0.002152, 0.04628, 0.3096, 0.04631, 0.3063, 0.2282, 0.3075, 0.2282, 0.3108, 0.2282, 0.3075, 0.228, 0.005389, 0.2699, 0.00636, 0.2698, 0.3072, 0.228, 0.005389, 0.2282, 0.3075, 0.04631, 0.3063, 0.04651, 0.004039, 0.004773, 0.3054, 0.005087, 0.004259, 0.04651, 0.004039, 0.04631, 0.3063, 0.6239, 0.5739, 0.6239, 0.5706, 0.6271, 0.5706, 0.6271, 0.5739, 0.314, 0.3512, 0.314, 0.3119, 0.6271, 0.3119, 0.6271, 0.3512, 0.6271, 0.5306, 0.6271, 0.57, 0.314, 0.57, 0.314, 0.5306, 0.5877, 0.8752, 0.4083, 0.8752, 0.4083, 0.8721, 0.5877, 0.8721, 0.8464, 0.9279, 0.667, 0.9279, 0.667, 0.9248, 0.8464, 0.9248])
me_plane_000.materials.append(mat_material)
me_plane_000.use_remesh_preserve_volume = False
me_plane_000.use_remesh_preserve_attributes = False
me_plane_000.use_mirror_vertex_groups = False
me_plane_000.update()

# ---- objects
ob_cube_007 = bpy.data.objects.new('Cube.007', me_cube_008)
ob_cube_006 = bpy.data.objects.new('Cube.006', me_cube_007)
ob_cube_005 = bpy.data.objects.new('Cube.005', me_cube_006)
ob_cube_002 = bpy.data.objects.new('Cube.002', me_cube_002)
ob_cube_004 = bpy.data.objects.new('Cube.004', me_cube_005)
ob_cube_003 = bpy.data.objects.new('Cube.003', me_cube_004)
ob_cube = bpy.data.objects.new('Cube', me_cube)
ob_plane_003 = bpy.data.objects.new('Plane.003', me_plane_000)

# ---- transforms, parenting, visibility, modifiers, constraints
ob_cube_007.location = (0.0, 0.0, -3.865e-08)
ob_cube_007.lineart.crease_threshold = 0.0
ob_cube_006.location = (0.0, 0.0, 0.0)
ob_cube_006.lineart.crease_threshold = 0.0
ob_cube_005.location = (0.0, 0.0, 0.0)
ob_cube_005.lineart.crease_threshold = 0.0
ob_cube_002.location = (0.0, 0.0, 0.0)
ob_cube_002.lineart.crease_threshold = 0.0
ob_cube_004.location = (0.0, 0.0, 0.0)
ob_cube_004.lineart.crease_threshold = 0.0
ob_cube_003.location = (0.0, 0.0, 0.0)
ob_cube_003.lineart.crease_threshold = 0.0
ob_cube.location = (0.0, 0.0, 0.0)
ob_cube.hide_viewport = True
ob_cube.display_type = 'WIRE'
ob_cube.lineart.crease_threshold = 0.0
ob_plane_003.location = (0.0, 0.0, 0.0)
ob_plane_003.hide_viewport = True
ob_plane_003.lineart.crease_threshold = 0.0
_m = ob_plane_003.modifiers.new('Boolean', 'BOOLEAN')
_m.object = ob_cube
_m.solver = 'FAST'

# ---- collection membership
col_collection_1.objects.link(ob_cube_007)
col_collection_1.objects.link(ob_cube_006)
col_collection_1.objects.link(ob_cube_005)
col_collection_1.objects.link(ob_cube_002)
col_collection_1.objects.link(ob_cube_004)
col_collection_1.objects.link(ob_cube_003)
col_collection_1.objects.link(ob_cube)
col_collection_1.objects.link(ob_plane_003)

# ---- scene / render settings (as saved in the file)
scene.frame_start = 1; scene.frame_end = 250; scene.frame_set(66)
scene.render.engine = 'BLENDER_EEVEE_NEXT'
scene.render.resolution_percentage = 50
scene.render.dither_intensity = 0.0
scene.cycles.use_denoising = False
scene.cycles.samples = 128
scene.cycles.sampling_pattern = 'TABULATED_SOBOL'
scene.cycles.use_adaptive_sampling = False
scene.cycles.use_light_tree = False
scene.cycles.blur_glossy = 0.0
scene.cycles.sample_clamp_indirect = 0.0
scene.view_settings.view_transform = 'Standard'
bpy.context.view_layer.update()

# ---- added for rendering (the .blend has no active camera and no usable light): camera, sun
cam_auto = bpy.data.cameras.new('AutoCamera')
cam_auto.lens = 50.0
cam_auto.sensor_width = 36.0
cam_auto.clip_end = 1000.0
ob_auto_camera = bpy.data.objects.new('AutoCamera', cam_auto)
scene.collection.objects.link(ob_auto_camera)
ob_auto_camera.location = (43.457, -54.9391, 38.7027)
ob_auto_camera.rotation_euler = (1.09748, -7.21219e-08, 0.694738)
scene.camera = ob_auto_camera
light_auto_sun = bpy.data.lights.new('AutoSun', 'SUN')
light_auto_sun.energy = 3.0
light_auto_sun.angle = 0.0523599
ob_auto_sun = bpy.data.objects.new('AutoSun', light_auto_sun)
scene.collection.objects.link(ob_auto_sun)
ob_auto_sun.rotation_euler = (0.872665, 0.174533, 0.523599)
bpy.context.view_layer.update()
